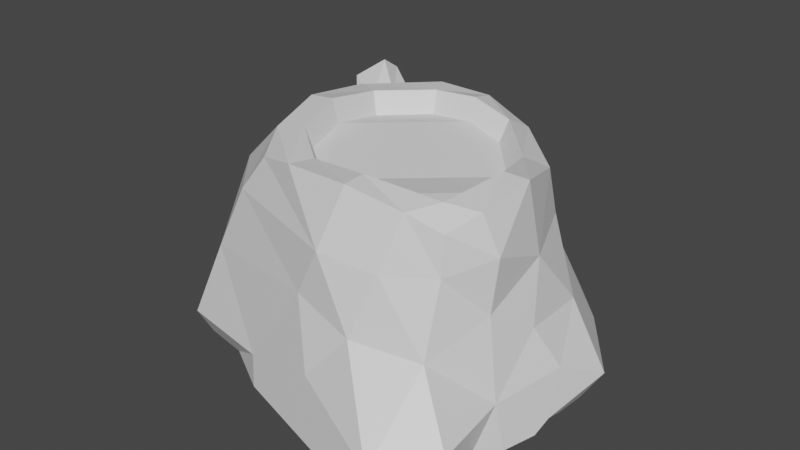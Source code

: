 # Source: Strump.blend  (saved by Blender 2.81.16; exported with 4.5.12 LTS)
import bpy
from mathutils import Matrix  # noqa: F401  (used for matrix-valued properties, if any)

bpy.ops.wm.read_factory_settings(use_empty=True)
scene = bpy.context.scene
scene.name = 'Scene'

# ---- materials (node trees are filled in below, after node groups)
mat_bark = bpy.data.materials.new('Bark')
mat_bark.alpha_threshold = 0.0
mat_bark.use_transparent_shadow = False
mat_bark.line_color = (0.0, 0.0, 0.0, 1.0)
mat_wood = bpy.data.materials.new('Wood')
mat_wood.use_transparent_shadow = False

# ---- material node trees
mat_bark.use_nodes = True; mat_bark.node_tree.nodes.clear()
_N = mat_bark.node_tree.nodes; _L = mat_bark.node_tree.links
n0 = _N.new('ShaderNodeOutputMaterial'); n0.name = 'Material Output'; n0.location = (300, 300)
n1 = _N.new('ShaderNodeBsdfPrincipled'); n1.name = 'Principled BSDF'; n1.location = (10, 300)
n1.distribution = 'GGX'
n1.subsurface_method = 'BURLEY'
n1.inputs[2].default_value = 0.4
n1.inputs[3].default_value = 1.45
n1.inputs[27].default_value = (0.0, 0.0, 0.0, 1.0)
n1.inputs[28].default_value = 1.0
_L.new(n1.outputs[0], n0.inputs[0])
n0.is_active_output = True
mat_wood.use_nodes = True; mat_wood.node_tree.nodes.clear()
_N = mat_wood.node_tree.nodes; _L = mat_wood.node_tree.links
n0 = _N.new('ShaderNodeOutputMaterial'); n0.name = 'Вывод материала'; n0.location = (300, 300)
n1 = _N.new('ShaderNodeBsdfPrincipled'); n1.name = 'Принципиальный BSDF'; n1.location = (10, 300)
n1.distribution = 'GGX'
n1.subsurface_method = 'BURLEY'
n1.inputs[3].default_value = 1.45
n1.inputs[27].default_value = (0.0, 0.0, 0.0, 1.0)
n1.inputs[28].default_value = 1.0
_L.new(n1.outputs[0], n0.inputs[0])
n0.is_active_output = True

# ---- world
world_world = bpy.data.worlds.new('World'); scene.world = world_world
world_world.use_nodes = True; world_world.node_tree.nodes.clear()
_N = world_world.node_tree.nodes; _L = world_world.node_tree.links
n0 = _N.new('ShaderNodeOutputWorld'); n0.name = 'World Output'; n0.location = (300, 300)
n1 = _N.new('ShaderNodeBackground'); n1.name = 'Background'; n1.location = (10, 300)
n1.inputs[0].default_value = (0.05088, 0.05088, 0.05088, 1.0)
_L.new(n1.outputs[0], n0.inputs[0])
n0.is_active_output = True
world_world.color = (0.05088, 0.05088, 0.05088)
world_world.use_sun_shadow = False
world_world.sun_shadow_jitter_overblur = 0.0

# ---- meshes
me_strump = bpy.data.meshes.new('Strump')
me_strump.from_pydata([(0.7663, 0.6988, 1.407), (0.8806, -0.8408, 1.865), (-0.9056, 0.8617, 1.834), (-0.7698, -0.9658, 1.788), (1.01, 0.8183, 0.6487), (-1.237, -1.08, 0.9029), (1.066, -1.26, 0.8004), (-1.469, 1.427, 1.447), (0.249, -0.9565, 1.937), (0.9352, -0.1776, 1.884), (-0.8403, -0.1104, 2.007), (-0.05942, 0.8163, 1.938), (1.585, -0.3783, 0.07828), (0.07188, 1.48, 0.9054), (1.365, -0.3144, 0.7706), (-1.607, -0.09233, 1.014), (0.0147, -1.404, 1.038), (1.283, 0.7508, 0.3231), (-0.9907, -1.019, 1.47), (1.459, -1.508, 0.3316), (-1.106, 1.095, 0.4), (-0.2895, -0.9017, 1.887), (0.923, -0.6631, 1.89), (-0.8383, 0.4101, 1.926), (0.3309, 0.7632, 1.852), (0.8929, 0.7169, 1.028), (-1.478, -1.2, 0.2226), (1.018, -1.018, 1.37), (-1.004, 0.9728, 1.512), (0.7049, -0.8879, 1.909), (0.7857, 0.3058, 1.797), (-0.7157, -0.5731, 1.945), (-0.4728, 0.8154, 1.907), (0.6548, 1.06, 0.8166), (-0.5308, 1.375, 0.9303), (0.128, 1.514, 0.3326), (-0.03256, 1.244, 1.402), (1.235, -0.7057, 1.011), (1.336, 0.2896, 0.7475), (1.551, -0.1994, 0.4393), (1.249, -0.1142, 1.263), (-1.503, 0.5405, 1.02), (-1.661, -0.4424, 0.7452), (-2.011, 0.04353, 0.2663), (-1.436, -0.04838, 1.584), (-0.4958, -1.286, 0.9271), (0.5388, -1.481, 0.9043), (0.1989, -1.582, 0.4954), (0.1799, -1.404, 1.46), (0.6767, -1.299, 1.394), (1.074, -1.908, 0.252), (-0.5949, -1.381, 0.2418), (-1.331, -0.6109, 1.527), (-2.104, -0.4815, 0.02862), (-1.379, 0.759, 0.6217), (1.07, 0.3992, 1.256), (1.703, 0.2259, 0.2249), (1.4, -0.8296, 0.3745), (-0.6208, 1.248, 1.409), (-0.7098, 1.227, 0.5954), (0.8352, 1.254, 0.2681), (0.4614, 1.025, 1.221), (1.27, -0.6657, 1.48), (-1.3, 0.5964, 1.492), (-0.3738, -1.226, 1.414), (-1.223, 1.196, 1.39), (-1.779, 1.68, 1.685), (-1.547, 0.8713, 1.06), (-1.44, 1.341, 0.4963), (-0.8211, 1.656, 0.9351), (-1.596, 0.9631, 0.7272), (-0.9911, 1.424, 1.264), (-1.044, 1.507, 0.6313), (-1.411, 0.9721, 1.324), (-1.705, 1.153, 1.227), (-1.717, 1.508, 0.8399), (-1.274, 1.769, 1.048), (-1.73, 1.226, 0.9872), (-1.334, 1.599, 1.324), (-1.458, 1.659, 0.8758), (-1.603, 1.259, 1.4), (-1.971, 1.534, 1.51), (-2.04, 1.758, 1.308), (-1.813, 1.868, 1.449), (-2.008, 1.613, 1.428), (-1.79, 1.782, 1.549), (-1.886, 1.817, 1.373), (-1.874, 1.595, 1.582), (-2.046, 1.585, 1.4), (-2.01, 1.752, 1.361), (-1.992, 1.472, 1.516), (-1.82, 1.691, 1.64), (-1.747, 1.805, 1.573), (-1.773, 1.917, 1.434), (-1.884, 1.85, 1.33), (-1.861, 1.555, 1.616), (-1.766, 1.656, 1.595), (-1.852, 1.678, 1.446), (-1.918, 1.498, 1.464), (-1.956, 1.717, 1.316), (-1.759, 1.832, 1.404), (-1.955, 1.577, 1.383), (-1.736, 1.746, 1.504), (-1.832, 1.781, 1.328), (-1.82, 1.559, 1.537), (1.116, -0.6787, 1.793), (1.002, -0.9678, 1.697), (0.7336, -1.08, 1.825), (0.2555, -1.163, 1.93), (0.9711, 0.4033, 1.726), (1.146, -0.1468, 1.865), (-0.9006, -0.6858, 1.923), (-1.048, -0.1354, 1.995), (-0.5683, 1.019, 1.901), (-0.05551, 1.019, 1.897), (-0.3712, -1.097, 1.888), (-1.046, 0.4862, 1.918), (0.4116, 0.9386, 1.749), (-0.04708, 0.72, 1.748), (0.6945, 0.2275, 1.626), (-0.764, 0.3539, 1.736), (-0.7676, -0.1191, 1.809), (-0.2608, -0.8434, 1.701), (0.2339, -0.897, 1.747), (0.8652, -0.1936, 1.699), (0.6515, -0.8375, 1.722), (0.8517, -0.6347, 1.706), (0.8129, -0.7962, 1.683), (-0.654, -0.5406, 1.752), (-0.4269, 0.721, 1.719), (0.3149, 0.6615, 1.674), (1.066, 1.0, 2.742e-06), (1.373, 0.5957, 2.682e-06), (0.8644, 1.226, 2.742e-06), (0.558, 1.338, 2.742e-06), (0.1371, 1.536, 2.742e-06), (-0.5577, 1.342, 2.742e-06), (-0.2714, 1.43, 2.801e-06), (-1.077, 1.096, 2.742e-06), (-1.002, 1.12, 2.801e-06), (1.431, 0.526, 2.682e-06), (1.571, 0.1127, 2.742e-06), (1.554, -0.1766, 2.742e-06), (1.434, -0.4018, 2.742e-06), (1.489, -0.8379, 2.742e-06), (1.566, -0.5337, 2.742e-06), (1.404, -1.448, 2.742e-06), (1.374, -1.142, 2.682e-06), (-1.325, 0.6897, 2.742e-06), (-1.386, 0.6028, 2.742e-06), (-1.574, 0.4152, 2.742e-06), (-1.934, 0.07245, 2.742e-06), (-2.08, -0.4262, 2.742e-06), (-1.403, -1.099, 2.742e-06), (-2.008, -0.5469, 2.742e-06), (-2.097, -0.4775, 2.742e-06), (1.201, -1.673, 2.742e-06), (1.095, -1.854, 2.801e-06), (0.8876, -1.899, 2.742e-06), (0.4225, -1.752, 2.682e-06), (-0.1387, -1.574, 2.742e-06), (-0.5227, -1.456, 2.742e-06), (-0.9992, -1.177, 2.742e-06)], [], [(64, 3, 18), (63, 2, 28), (62, 106, 27), (61, 0, 25), (60, 4, 17), (34, 35, 59), (113, 36, 58), (57, 6, 19), (38, 39, 56), (109, 40, 55), (59, 69, 34), (42, 43, 53), (52, 112, 44), (51, 5, 26), (46, 47, 50), (49, 108, 48), (32, 23, 120, 129), (46, 48, 16), (6, 49, 46), (27, 107, 49), (50, 158, 157), (6, 50, 19), (51, 162, 161), (47, 45, 51), (52, 15, 42), (5, 52, 42), (18, 111, 52), (53, 152, 155), (5, 53, 26), (43, 150, 151), (43, 41, 54), (38, 40, 14), (25, 38, 4), (0, 55, 25), (56, 12, 142, 141), (17, 38, 56), (57, 147, 144), (12, 57, 144, 145), (14, 57, 39), (34, 36, 13), (34, 71, 58), (28, 113, 58), (28, 73, 63), (35, 134, 135), (13, 60, 35), (33, 25, 4), (13, 61, 33), (36, 117, 61), (37, 27, 6), (40, 37, 14), (110, 62, 40), (41, 73, 67), (44, 41, 15), (44, 116, 63), (45, 18, 5), (16, 64, 45), (48, 115, 64), (70, 75, 68), (65, 78, 7), (68, 79, 72), (65, 80, 73), (20, 72, 59), (20, 70, 68), (28, 71, 65), (54, 67, 70), (7, 95, 80), (74, 88, 77), (78, 93, 92), (76, 94, 93), (73, 74, 67), (72, 76, 69), (71, 76, 78), (67, 77, 70), (81, 104, 98), (84, 99, 89), (85, 96, 91), (86, 99, 103), (75, 94, 79), (7, 92, 66), (75, 88, 82), (80, 90, 74), (89, 88, 84), (81, 88, 90), (91, 92, 85), (83, 92, 93), (89, 94, 82), (83, 94, 86), (91, 95, 66), (81, 95, 87), (101, 97, 99), (97, 102, 100), (97, 103, 99), (104, 97, 98), (86, 100, 83), (83, 102, 85), (81, 101, 84), (87, 96, 104), (64, 115, 3), (63, 116, 2), (62, 105, 106), (61, 117, 0), (60, 33, 4), (34, 13, 35), (113, 114, 36), (57, 37, 6), (38, 14, 39), (109, 110, 40), (59, 72, 69), (42, 15, 43), (52, 111, 112), (51, 45, 5), (46, 16, 47), (49, 107, 108), (0, 117, 109), (10, 31, 128, 121), (30, 24, 130, 119), (113, 2, 116), (9, 30, 119, 124), (29, 1, 127, 125), (111, 3, 115), (8, 29, 125, 123), (24, 11, 118, 130), (1, 22, 126, 127), (23, 10, 121, 120), (22, 9, 124, 126), (21, 8, 123, 122), (46, 49, 48), (6, 27, 49), (27, 106, 107), (50, 47, 159, 158), (6, 46, 50), (51, 26, 153, 162), (47, 16, 45), (52, 44, 15), (5, 18, 52), (18, 3, 111), (53, 43, 151, 152), (5, 42, 53), (43, 54, 149, 150), (43, 15, 41), (38, 55, 40), (25, 55, 38), (0, 109, 55), (56, 39, 12), (17, 4, 38), (57, 19, 146, 147), (12, 39, 57), (14, 37, 57), (34, 58, 36), (34, 69, 71), (28, 2, 113), (28, 65, 73), (35, 60, 133, 134), (13, 33, 60), (33, 61, 25), (13, 36, 61), (36, 114, 117), (37, 62, 27), (40, 62, 37), (110, 105, 62), (41, 63, 73), (44, 63, 41), (44, 112, 116), (45, 64, 18), (16, 48, 64), (48, 108, 115), (70, 77, 75), (65, 71, 78), (68, 75, 79), (65, 7, 80), (20, 68, 72), (20, 54, 70), (28, 58, 71), (54, 41, 67), (7, 66, 95), (74, 90, 88), (78, 76, 93), (76, 79, 94), (73, 80, 74), (72, 79, 76), (71, 69, 76), (67, 74, 77), (81, 87, 104), (84, 101, 99), (85, 102, 96), (86, 89, 99), (75, 82, 94), (7, 78, 92), (75, 77, 88), (80, 95, 90), (89, 82, 88), (81, 84, 88), (91, 66, 92), (83, 85, 92), (89, 86, 94), (83, 93, 94), (91, 87, 95), (81, 90, 95), (101, 98, 97), (97, 96, 102), (97, 100, 103), (104, 96, 97), (86, 103, 100), (83, 100, 102), (81, 98, 101), (87, 91, 96), (22, 1, 106, 105), (29, 8, 108, 107), (30, 9, 110, 109), (31, 10, 112, 111), (32, 11, 114, 113), (8, 21, 115, 108), (9, 22, 105, 110), (10, 23, 116, 112), (11, 24, 117, 114), (1, 29, 107, 106), (24, 30, 109, 117), (23, 32, 113, 116), (21, 31, 111, 115), (121, 119, 118), (130, 118, 119), (118, 129, 120), (120, 121, 118), (121, 128, 122), (122, 123, 119), (121, 122, 119), (123, 125, 124), (125, 127, 126), (124, 125, 126), (124, 119, 123), (11, 32, 129, 118), (31, 21, 122, 128), (132, 131, 17), (161, 160, 51), (143, 142, 12), (137, 136, 59, 35), (157, 156, 50), (139, 138, 20, 59), (154, 153, 26, 53), (141, 140, 56), (156, 146, 19, 50), (145, 143, 12), (131, 133, 60, 17), (148, 149, 54, 20), (160, 159, 47, 51), (135, 137, 35), (155, 154, 53), (140, 132, 17, 56), (136, 139, 59), (138, 148, 20)])
me_strump.polygons.foreach_set('material_index', [0, 0, 0, 0, 0, 0, 0, 0, 0, 0, 0, 0, 0, 0, 0, 0, 0, 0, 0, 0, 0, 0, 0, 0, 0, 0, 0, 0, 0, 0, 0, 0, 0, 0, 0, 0, 0, 0, 0, 0, 0, 0, 0, 0, 0, 0, 0, 0, 0, 0, 0, 0, 0, 0, 0, 0, 0, 0, 0, 0, 0, 0, 0, 0, 0, 0, 0, 0, 0, 0, 0, 0, 0, 0, 0, 0, 0, 0, 0, 0, 0, 0, 0, 0, 0, 0, 0, 0, 0, 1, 1, 1, 1, 0, 0, 0, 0, 0, 0, 0, 0, 0, 0, 0, 0, 0, 0, 0, 0, 0, 0, 0, 0, 0, 0, 0, 0, 0, 0, 0, 0, 0, 0, 0, 0, 0, 0, 0, 0, 0, 0, 0, 0, 0, 0, 0, 0, 0, 0, 0, 0, 0, 0, 0, 0, 0, 0, 0, 0, 0, 0, 0, 0, 0, 0, 0, 0, 0, 0, 0, 0, 0, 0, 0, 0, 0, 0, 0, 0, 0, 0, 0, 0, 0, 0, 0, 0, 0, 0, 0, 0, 0, 0, 0, 0, 0, 0, 0, 0, 0, 0, 0, 0, 0, 0, 0, 0, 0, 1, 1, 1, 1, 0, 0, 0, 0, 0, 0, 0, 0, 0, 0, 0, 0, 0, 0, 0, 0, 0, 1, 1, 1, 1, 1, 1, 1, 1, 1, 1, 1, 0, 0, 0, 0, 0, 0, 0, 0, 0, 0, 0, 0, 0, 0, 0, 0, 0, 0, 0, 0])
_uv = me_strump.uv_layers.new(name='UVКарта')
_uv.uv.foreach_set('vector', [0.5625, 0.9375, 0.625, 1.0, 0.5625, 1.0, 0.5625, 0.1875, 0.625, 0.25, 0.5625, 0.25, 0.5625, 0.6875, 0.625, 0.75, 0.5625, 0.75, 0.5625, 0.4375, 0.625, 0.5, 0.5625, 0.5, 0.4375, 0.4375, 0.5, 0.5, 0.4375, 0.5, 0.5, 0.3125, 0.4375, 0.375, 0.4375, 0.3125, 0.625, 0.3125, 0.5625, 0.375, 0.5625, 0.3125, 0.4375, 0.6875, 0.5, 0.75, 0.4375, 0.75, 0.5, 0.5625, 0.4375, 0.625, 0.4375, 0.5625, 0.625, 0.5625, 0.5625, 0.625, 0.5625, 0.5625, 0.4375, 0.3125, 0.5, 0.3125, 0.5, 0.3125, 0.5, 0.0625, 0.4375, 0.125, 0.4375, 0.0625, 0.5625, 0.0625, 0.625, 0.125, 0.5625, 0.125, 0.4375, 0.9375, 0.5, 1.0, 0.4375, 1.0, 0.5, 0.8125, 0.4375, 0.875, 0.4375, 0.8125, 0.5625, 0.8125, 0.625, 0.875, 0.5625, 0.875, 0.8024, 0.5239, 0.8501, 0.5715, 0.8501, 0.5715, 0.8024, 0.5239, 0.5, 0.8125, 0.5625, 0.875, 0.5, 0.875, 0.5, 0.75, 0.5625, 0.8125, 0.5, 0.8125, 0.5625, 0.75, 0.625, 0.8125, 0.5625, 0.8125, 0.4375, 0.8125, 0.413, 0.837, 0.4162, 0.8125, 0.5, 0.75, 0.4375, 0.8125, 0.4375, 0.75, 0.4375, 0.9375, 0.4034, 0.9716, 0.4082, 0.9375, 0.4375, 0.875, 0.5, 0.9375, 0.4375, 0.9375, 0.5625, 0.0625, 0.5, 0.125, 0.5, 0.0625, 0.5, 0.0, 0.5625, 0.0625, 0.5, 0.0625, 0.5625, 0.0, 0.625, 0.0625, 0.5625, 0.0625, 0.4375, 0.0625, 0.4316, 0.06842, 0.4338, 0.0625, 0.5, 0.0, 0.4375, 0.0625, 0.4375, 0.0, 0.4375, 0.125, 0.3937, 0.1688, 0.4067, 0.125, 0.4375, 0.125, 0.5, 0.1875, 0.4375, 0.1875, 0.5, 0.5625, 0.5625, 0.625, 0.5, 0.625, 0.5625, 0.5, 0.5, 0.5625, 0.5, 0.5, 0.625, 0.5, 0.5625, 0.5625, 0.5625, 0.5, 0.4375, 0.5625, 0.375, 0.625, 0.375, 0.5966, 0.3934, 0.5625, 0.4375, 0.5, 0.5, 0.5625, 0.4375, 0.5625, 0.4375, 0.6875, 0.4028, 0.7222, 0.3933, 0.6875, 0.375, 0.625, 0.4375, 0.6875, 0.3933, 0.6875, 0.375, 0.646, 0.5, 0.625, 0.4375, 0.6875, 0.4375, 0.625, 0.5, 0.3125, 0.5625, 0.375, 0.5, 0.375, 0.5, 0.3125, 0.5625, 0.3125, 0.5625, 0.3125, 0.5625, 0.25, 0.625, 0.3125, 0.5625, 0.3125, 0.5625, 0.25, 0.5625, 0.1875, 0.5625, 0.1875, 0.4375, 0.375, 0.4024, 0.4101, 0.397, 0.375, 0.5, 0.375, 0.4375, 0.4375, 0.4375, 0.375, 0.5, 0.4375, 0.5625, 0.5, 0.5, 0.5, 0.5, 0.375, 0.5625, 0.4375, 0.5, 0.4375, 0.5625, 0.375, 0.625, 0.4375, 0.5625, 0.4375, 0.5, 0.6875, 0.5625, 0.75, 0.5, 0.75, 0.5625, 0.625, 0.5, 0.6875, 0.5, 0.625, 0.625, 0.625, 0.5625, 0.6875, 0.5625, 0.625, 0.5, 0.1875, 0.5625, 0.1875, 0.5, 0.1875, 0.5625, 0.125, 0.5, 0.1875, 0.5, 0.125, 0.5625, 0.125, 0.625, 0.1875, 0.5625, 0.1875, 0.5, 0.9375, 0.5625, 1.0, 0.5, 1.0, 0.5, 0.875, 0.5625, 0.9375, 0.5, 0.9375, 0.5625, 0.875, 0.625, 0.9375, 0.5625, 0.9375, 0.4375, 0.1875, 0.4375, 0.25, 0.4375, 0.25, 0.5625, 0.25, 0.5625, 0.3125, 0.5625, 0.25, 0.4375, 0.25, 0.4375, 0.3125, 0.4375, 0.3125, 0.5625, 0.25, 0.5625, 0.1875, 0.5625, 0.1875, 0.4375, 0.25, 0.4375, 0.3125, 0.4375, 0.3125, 0.4375, 0.25, 0.4375, 0.1875, 0.4375, 0.25, 0.5625, 0.25, 0.5625, 0.3125, 0.5625, 0.25, 0.4375, 0.1875, 0.5, 0.1875, 0.4375, 0.1875, 0.5625, 0.25, 0.5625, 0.1875, 0.5625, 0.1875, 0.5, 0.1875, 0.4375, 0.1875, 0.4375, 0.1875, 0.5625, 0.3125, 0.5, 0.3125, 0.5625, 0.3125, 0.5, 0.3125, 0.4375, 0.3125, 0.5, 0.3125, 0.5625, 0.1875, 0.5, 0.1875, 0.5, 0.1875, 0.4375, 0.3125, 0.5, 0.3125, 0.5, 0.3125, 0.5625, 0.3125, 0.5, 0.3125, 0.5625, 0.3125, 0.5, 0.1875, 0.4375, 0.1875, 0.4375, 0.1875, 0.4997, 0.2036, 0.5393, 0.2112, 0.4997, 0.2036, 0.4615, 0.2083, 0.454, 0.2502, 0.454, 0.2502, 0.5386, 0.2887, 0.5461, 0.2499, 0.5461, 0.2499, 0.4612, 0.2911, 0.454, 0.2502, 0.4612, 0.2911, 0.4375, 0.25, 0.4375, 0.3125, 0.4375, 0.3125, 0.5625, 0.25, 0.5625, 0.3125, 0.5625, 0.25, 0.4375, 0.25, 0.4375, 0.1875, 0.4375, 0.25, 0.5625, 0.1875, 0.5, 0.1875, 0.5, 0.1875, 0.454, 0.2502, 0.4375, 0.1875, 0.4615, 0.2083, 0.4997, 0.2036, 0.4375, 0.1875, 0.5, 0.1875, 0.5461, 0.2499, 0.5625, 0.3125, 0.5386, 0.2887, 0.4988, 0.2966, 0.5625, 0.3125, 0.5, 0.3125, 0.454, 0.2502, 0.4375, 0.3125, 0.4375, 0.25, 0.4988, 0.2966, 0.4375, 0.3125, 0.4612, 0.2911, 0.5461, 0.2499, 0.5625, 0.1875, 0.5625, 0.25, 0.4997, 0.2036, 0.5625, 0.1875, 0.5393, 0.2112, 0.4615, 0.2083, 0.5, 0.25, 0.454, 0.2502, 0.5, 0.25, 0.5386, 0.2887, 0.4988, 0.2966, 0.5, 0.25, 0.4612, 0.2911, 0.454, 0.2502, 0.5393, 0.2112, 0.5, 0.25, 0.4997, 0.2036, 0.4612, 0.2911, 0.4988, 0.2966, 0.4988, 0.2966, 0.4988, 0.2966, 0.5386, 0.2887, 0.5386, 0.2887, 0.4997, 0.2036, 0.4615, 0.2083, 0.4615, 0.2083, 0.5393, 0.2112, 0.5461, 0.2499, 0.5393, 0.2112, 0.5625, 0.9375, 0.625, 0.9375, 0.625, 1.0, 0.5625, 0.1875, 0.625, 0.1875, 0.625, 0.25, 0.5625, 0.6875, 0.625, 0.6875, 0.625, 0.75, 0.5625, 0.4375, 0.625, 0.4375, 0.625, 0.5, 0.4375, 0.4375, 0.5, 0.4375, 0.5, 0.5, 0.5, 0.3125, 0.5, 0.375, 0.4375, 0.375, 0.625, 0.3125, 0.625, 0.375, 0.5625, 0.375, 0.4375, 0.6875, 0.5, 0.6875, 0.5, 0.75, 0.5, 0.5625, 0.5, 0.625, 0.4375, 0.625, 0.625, 0.5625, 0.625, 0.625, 0.5625, 0.625, 0.4375, 0.3125, 0.4375, 0.3125, 0.5, 0.3125, 0.5, 0.0625, 0.5, 0.125, 0.4375, 0.125, 0.5625, 0.0625, 0.625, 0.0625, 0.625, 0.125, 0.4375, 0.9375, 0.5, 0.9375, 0.5, 1.0, 0.5, 0.8125, 0.5, 0.875, 0.4375, 0.875, 0.5625, 0.8125, 0.625, 0.8125, 0.625, 0.875, 0.625, 0.5, 0.6875, 0.5, 0.625, 0.5625, 0.8487, 0.6206, 0.8422, 0.6832, 0.8422, 0.6832, 0.8487, 0.6206, 0.6519, 0.5802, 0.704, 0.5281, 0.704, 0.5281, 0.6519, 0.5802, 0.8125, 0.5, 0.875, 0.5, 0.875, 0.5625, 0.6598, 0.6373, 0.6519, 0.5802, 0.6519, 0.5802, 0.6598, 0.6373, 0.7083, 0.704, 0.6725, 0.704, 0.6725, 0.704, 0.7083, 0.704, 0.875, 0.6875, 0.875, 0.75, 0.8125, 0.75, 0.7436, 0.7271, 0.7083, 0.704, 0.7083, 0.704, 0.7436, 0.7271, 0.704, 0.5281, 0.7553, 0.5281, 0.7553, 0.5281, 0.704, 0.5281, 0.6725, 0.704, 0.6598, 0.6936, 0.6598, 0.6936, 0.6725, 0.704, 0.8501, 0.5715, 0.8487, 0.6206, 0.8487, 0.6206, 0.8501, 0.5715, 0.6598, 0.6936, 0.6598, 0.6373, 0.6598, 0.6373, 0.6598, 0.6936, 0.7919, 0.7335, 0.7436, 0.7271, 0.7436, 0.7271, 0.7919, 0.7335, 0.5, 0.8125, 0.5625, 0.8125, 0.5625, 0.875, 0.5, 0.75, 0.5625, 0.75, 0.5625, 0.8125, 0.5625, 0.75, 0.625, 0.75, 0.625, 0.8125, 0.4375, 0.8125, 0.4375, 0.875, 0.4026, 0.875, 0.413, 0.837, 0.5, 0.75, 0.5, 0.8125, 0.4375, 0.8125, 0.4375, 0.9375, 0.4375, 1.0, 0.4047, 1.0, 0.4034, 0.9716, 0.4375, 0.875, 0.5, 0.875, 0.5, 0.9375, 0.5625, 0.0625, 0.5625, 0.125, 0.5, 0.125, 0.5, 0.0, 0.5625, 0.0, 0.5625, 0.0625, 0.5625, 0.0, 0.625, 0.0, 0.625, 0.0625, 0.4375, 0.0625, 0.4375, 0.125, 0.4067, 0.125, 0.4316, 0.06842, 0.5, 0.0, 0.5, 0.0625, 0.4375, 0.0625, 0.4375, 0.125, 0.4375, 0.1875, 0.3847, 0.1875, 0.3937, 0.1688, 0.4375, 0.125, 0.5, 0.125, 0.5, 0.1875, 0.5, 0.5625, 0.5625, 0.5625, 0.5625, 0.625, 0.5625, 0.5, 0.5625, 0.5625, 0.5, 0.5625, 0.625, 0.5, 0.625, 0.5625, 0.5625, 0.5625, 0.4375, 0.5625, 0.4375, 0.625, 0.375, 0.625, 0.4375, 0.5, 0.5, 0.5, 0.5, 0.5625, 0.4375, 0.6875, 0.4375, 0.75, 0.4047, 0.75, 0.4028, 0.7222, 0.375, 0.625, 0.4375, 0.625, 0.4375, 0.6875, 0.5, 0.625, 0.5, 0.6875, 0.4375, 0.6875, 0.5, 0.3125, 0.5625, 0.3125, 0.5625, 0.375, 0.5, 0.3125, 0.5, 0.3125, 0.5625, 0.3125, 0.5625, 0.25, 0.625, 0.25, 0.625, 0.3125, 0.5625, 0.25, 0.5625, 0.25, 0.5625, 0.1875, 0.4375, 0.375, 0.4375, 0.4375, 0.4057, 0.4375, 0.4024, 0.4101, 0.5, 0.375, 0.5, 0.4375, 0.4375, 0.4375, 0.5, 0.4375, 0.5625, 0.4375, 0.5625, 0.5, 0.5, 0.375, 0.5625, 0.375, 0.5625, 0.4375, 0.5625, 0.375, 0.625, 0.375, 0.625, 0.4375, 0.5, 0.6875, 0.5625, 0.6875, 0.5625, 0.75, 0.5625, 0.625, 0.5625, 0.6875, 0.5, 0.6875, 0.625, 0.625, 0.625, 0.6875, 0.5625, 0.6875, 0.5, 0.1875, 0.5625, 0.1875, 0.5625, 0.1875, 0.5625, 0.125, 0.5625, 0.1875, 0.5, 0.1875, 0.5625, 0.125, 0.625, 0.125, 0.625, 0.1875, 0.5, 0.9375, 0.5625, 0.9375, 0.5625, 1.0, 0.5, 0.875, 0.5625, 0.875, 0.5625, 0.9375, 0.5625, 0.875, 0.625, 0.875, 0.625, 0.9375, 0.4375, 0.1875, 0.4375, 0.1875, 0.4375, 0.25, 0.5625, 0.25, 0.5625, 0.3125, 0.5625, 0.3125, 0.4375, 0.25, 0.4375, 0.25, 0.4375, 0.3125, 0.5625, 0.25, 0.5625, 0.25, 0.5625, 0.1875, 0.4375, 0.25, 0.4375, 0.25, 0.4375, 0.3125, 0.4375, 0.25, 0.4375, 0.1875, 0.4375, 0.1875, 0.5625, 0.25, 0.5625, 0.3125, 0.5625, 0.3125, 0.4375, 0.1875, 0.5, 0.1875, 0.5, 0.1875, 0.5625, 0.25, 0.5625, 0.25, 0.5625, 0.1875, 0.5, 0.1875, 0.5, 0.1875, 0.4375, 0.1875, 0.5625, 0.3125, 0.5, 0.3125, 0.5, 0.3125, 0.5, 0.3125, 0.4375, 0.3125, 0.4375, 0.3125, 0.5625, 0.1875, 0.5625, 0.1875, 0.5, 0.1875, 0.4375, 0.3125, 0.4375, 0.3125, 0.5, 0.3125, 0.5625, 0.3125, 0.5, 0.3125, 0.5, 0.3125, 0.5, 0.1875, 0.5, 0.1875, 0.4375, 0.1875, 0.4997, 0.2036, 0.5393, 0.2112, 0.5393, 0.2112, 0.4615, 0.2083, 0.4615, 0.2083, 0.454, 0.2502, 0.5386, 0.2887, 0.5386, 0.2887, 0.5461, 0.2499, 0.4612, 0.2911, 0.454, 0.2502, 0.454, 0.2502, 0.4375, 0.25, 0.4375, 0.25, 0.4375, 0.3125, 0.5625, 0.25, 0.5625, 0.3125, 0.5625, 0.3125, 0.4375, 0.25, 0.4375, 0.1875, 0.4375, 0.1875, 0.5625, 0.1875, 0.5625, 0.1875, 0.5, 0.1875, 0.454, 0.2502, 0.4375, 0.25, 0.4375, 0.1875, 0.4997, 0.2036, 0.4615, 0.2083, 0.4375, 0.1875, 0.5461, 0.2499, 0.5625, 0.25, 0.5625, 0.3125, 0.4988, 0.2966, 0.5386, 0.2887, 0.5625, 0.3125, 0.454, 0.2502, 0.4612, 0.2911, 0.4375, 0.3125, 0.4988, 0.2966, 0.5, 0.3125, 0.4375, 0.3125, 0.5461, 0.2499, 0.5393, 0.2112, 0.5625, 0.1875, 0.4997, 0.2036, 0.5, 0.1875, 0.5625, 0.1875, 0.4615, 0.2083, 0.4997, 0.2036, 0.5, 0.25, 0.5, 0.25, 0.5461, 0.2499, 0.5386, 0.2887, 0.5, 0.25, 0.4988, 0.2966, 0.4612, 0.2911, 0.5393, 0.2112, 0.5461, 0.2499, 0.5, 0.25, 0.4612, 0.2911, 0.4612, 0.2911, 0.4988, 0.2966, 0.4988, 0.2966, 0.4988, 0.2966, 0.5386, 0.2887, 0.4997, 0.2036, 0.4997, 0.2036, 0.4615, 0.2083, 0.5393, 0.2112, 0.5461, 0.2499, 0.5461, 0.2499, 0.6598, 0.6936, 0.6725, 0.704, 0.625, 0.75, 0.625, 0.6875, 0.7083, 0.704, 0.7436, 0.7271, 0.75, 0.75, 0.6875, 0.75, 0.6519, 0.5802, 0.6598, 0.6373, 0.625, 0.625, 0.625, 0.5625, 0.8422, 0.6832, 0.8487, 0.6206, 0.875, 0.625, 0.875, 0.6875, 0.8024, 0.5239, 0.7553, 0.5281, 0.75, 0.5, 0.8125, 0.5, 0.7436, 0.7271, 0.7919, 0.7335, 0.8125, 0.75, 0.75, 0.75, 0.6598, 0.6373, 0.6598, 0.6936, 0.625, 0.6875, 0.625, 0.625, 0.8487, 0.6206, 0.8501, 0.5715, 0.875, 0.5625, 0.875, 0.625, 0.7553, 0.5281, 0.704, 0.5281, 0.6875, 0.5, 0.75, 0.5, 0.6725, 0.704, 0.7083, 0.704, 0.6875, 0.75, 0.625, 0.75, 0.704, 0.5281, 0.6519, 0.5802, 0.625, 0.5625, 0.6875, 0.5, 0.8501, 0.5715, 0.8024, 0.5239, 0.8125, 0.5, 0.875, 0.5625, 0.7919, 0.7335, 0.8422, 0.6832, 0.875, 0.6875, 0.8125, 0.75, 0.8487, 0.6206, 0.6486, 0.5745, 0.7553, 0.5281, 0.704, 0.5281, 0.7553, 0.5281, 0.6519, 0.5802, 0.7553, 0.5281, 0.8024, 0.5239, 0.8501, 0.5715, 0.8501, 0.5715, 0.8487, 0.6206, 0.7504, 0.5205, 0.8487, 0.6206, 0.8422, 0.6832, 0.7919, 0.7335, 0.7919, 0.7335, 0.7436, 0.7271, 0.6519, 0.5802, 0.8487, 0.6206, 0.7919, 0.7335, 0.6519, 0.5802, 0.7436, 0.7271, 0.7083, 0.704, 0.6515, 0.6247, 0.7083, 0.704, 0.6725, 0.704, 0.6598, 0.6936, 0.6598, 0.6373, 0.6955, 0.7287, 0.6598, 0.6936, 0.6598, 0.6373, 0.6519, 0.5802, 0.7436, 0.7271, 0.7553, 0.5281, 0.8024, 0.5239, 0.8024, 0.5239, 0.7553, 0.5281, 0.8422, 0.6832, 0.7919, 0.7335, 0.7919, 0.7335, 0.8422, 0.6832, 0.3816, 0.5, 0.4028, 0.4653, 0.4375, 0.5, 0.4082, 0.9375, 0.4136, 0.9136, 0.4375, 0.9375, 0.356, 0.625, 0.375, 0.5966, 0.375, 0.625, 0.3982, 0.3357, 0.3905, 0.3125, 0.4375, 0.3125, 0.4375, 0.375, 0.4162, 0.8125, 0.409, 0.784, 0.4375, 0.8125, 0.3865, 0.2615, 0.3907, 0.25, 0.4375, 0.25, 0.4375, 0.3125, 0.4297, 0.05472, 0.4047, 0.0, 0.4375, 0.0, 0.4375, 0.0625, 0.3934, 0.5625, 0.3841, 0.5091, 0.4375, 0.5625, 0.409, 0.784, 0.4047, 0.75, 0.4375, 0.75, 0.4375, 0.8125, 0.375, 0.646, 0.356, 0.625, 0.375, 0.625, 0.4028, 0.4653, 0.4057, 0.4375, 0.4375, 0.4375, 0.4375, 0.5, 0.3889, 0.2014, 0.3847, 0.1875, 0.4375, 0.1875, 0.4375, 0.25, 0.4136, 0.9136, 0.4026, 0.875, 0.4375, 0.875, 0.4375, 0.9375, 0.397, 0.375, 0.3982, 0.3357, 0.4375, 0.375, 0.4338, 0.0625, 0.4297, 0.05472, 0.4375, 0.0625, 0.3841, 0.5091, 0.3816, 0.5, 0.4375, 0.5, 0.4375, 0.5625, 0.3905, 0.3125, 0.3865, 0.2615, 0.4375, 0.3125, 0.3907, 0.25, 0.3889, 0.2014, 0.4375, 0.25])
_uv.active_render = True
_uv = me_strump.uv_layers.new(name='UVMap')
_uv.uv.foreach_set('vector', [0.0, 0.0, 0.0, 0.0, 0.0, 0.0, 0.0, 0.0, 0.0, 0.0, 0.0, 0.0, 0.0, 0.0, 0.0, 0.0, 0.0, 0.0, 0.0, 0.0, 0.0, 0.0, 0.0, 0.0, 0.0, 0.0, 0.0, 0.0, 0.0, 0.0, 0.0, 0.0, 0.0, 0.0, 0.0, 0.0, 0.0, 0.0, 0.0, 0.0, 0.0, 0.0, 0.0, 0.0, 0.0, 0.0, 0.0, 0.0, 0.0, 0.0, 0.0, 0.0, 0.0, 0.0, 0.0, 0.0, 0.0, 0.0, 0.0, 0.0, 0.0, 0.0, 0.0, 0.0, 0.0, 0.0, 0.0, 0.0, 0.0, 0.0, 0.0, 0.0, 0.0, 0.0, 0.0, 0.0, 0.0, 0.0, 0.0, 0.0, 0.0, 0.0, 0.0, 0.0, 0.0, 0.0, 0.0, 0.0, 0.0, 0.0, 0.0, 0.0, 0.0, 0.0, 0.0, 0.0, 0.0, 0.0, 0.0, 0.0, 0.0, 0.0, 0.0, 0.0, 0.0, 0.0, 0.0, 0.0, 0.0, 0.0, 0.0, 0.0, 0.0, 0.0, 0.0, 0.0, 0.0, 0.0, 0.0, 0.0, 0.0, 0.0, 0.0, 0.0, 0.0, 0.0, 0.0, 0.0, 0.0, 0.0, 0.0, 0.0, 0.0, 0.0, 0.0, 0.0, 0.0, 0.0, 0.0, 0.0, 0.0, 0.0, 0.0, 0.0, 0.0, 0.0, 0.0, 0.0, 0.0, 0.0, 0.0, 0.0, 0.0, 0.0, 0.0, 0.0, 0.0, 0.0, 0.0, 0.0, 0.0, 0.0, 0.0, 0.0, 0.0, 0.0, 0.0, 0.0, 0.0, 0.0, 0.0, 0.0, 0.0, 0.0, 0.0, 0.0, 0.0, 0.0, 0.0, 0.0, 0.0, 0.0, 0.0, 0.0, 0.0, 0.0, 0.0, 0.0, 0.0, 0.0, 0.0, 0.0, 0.0, 0.0, 0.0, 0.0, 0.0, 0.0, 0.0, 0.0, 0.0, 0.0, 0.0, 0.0, 0.0, 0.0, 0.0, 0.0, 0.0, 0.0, 0.0, 0.0, 0.0, 0.0, 0.0, 0.0, 0.0, 0.0, 0.0, 0.0, 0.0, 0.0, 0.0, 0.0, 0.0, 0.0, 0.0, 0.0, 0.0, 0.0, 0.0, 0.0, 0.0, 0.0, 0.0, 0.0, 0.0, 0.0, 0.0, 0.0, 0.0, 0.0, 0.0, 0.0, 0.0, 0.0, 0.0, 0.0, 0.0, 0.0, 0.0, 0.0, 0.0, 0.0, 0.0, 0.0, 0.0, 0.0, 0.0, 0.0, 0.0, 0.0, 0.0, 0.0, 0.0, 0.0, 0.0, 0.0, 0.0, 0.0, 0.0, 0.0, 0.0, 0.0, 0.0, 0.0, 0.0, 0.0, 0.0, 0.0, 0.0, 0.0, 0.0, 0.0, 0.0, 0.0, 0.0, 0.0, 0.0, 0.0, 0.0, 0.0, 0.0, 0.0, 0.0, 0.0, 0.0, 0.0, 0.0, 0.0, 0.0, 0.0, 0.0, 0.0, 0.0, 0.0, 0.0, 0.0, 0.0, 0.0, 0.0, 0.0, 0.0, 0.0, 0.0, 0.0, 0.0, 0.0, 0.0, 0.0, 0.0, 0.0, 0.0, 0.0, 0.0, 0.0, 0.0, 0.0, 0.0, 0.0, 0.0, 0.0, 0.0, 0.0, 0.0, 0.0, 0.0, 0.0, 0.0, 0.0, 0.0, 0.0, 0.0, 0.0, 0.0, 0.0, 0.0, 0.0, 0.0, 0.0, 0.0, 0.0, 0.0, 0.0, 0.0, 0.0, 0.0, 0.0, 0.0, 0.0, 0.0, 0.0, 0.0, 0.0, 0.0, 0.0, 0.0, 0.0, 0.0, 0.0, 0.0, 0.0, 0.0, 0.0, 0.0, 0.0, 0.0, 0.0, 0.0, 0.0, 0.0, 0.0, 0.0, 0.0, 0.0, 0.0, 0.0, 0.0, 0.0, 0.0, 0.0, 0.0, 0.0, 0.0, 0.0, 0.0, 0.0, 0.0, 0.0, 0.0, 0.0, 0.0, 0.0, 0.0, 0.0, 0.0, 0.0, 0.0, 0.0, 0.0, 0.0, 0.0, 0.0, 0.0, 0.0, 0.0, 0.0, 0.0, 0.0, 0.0, 0.0, 0.0, 0.0, 0.0, 0.0, 0.0, 0.0, 0.0, 0.0, 0.0, 0.0, 0.0, 0.0, 0.0, 0.0, 0.0, 0.0, 0.0, 0.0, 0.0, 0.0, 0.0, 0.0, 0.0, 0.0, 0.0, 0.0, 0.0, 0.0, 0.0, 0.0, 0.0, 0.0, 0.0, 0.0, 0.0, 0.0, 0.0, 0.0, 0.0, 0.0, 0.0, 0.0, 0.0, 0.0, 0.0, 0.0, 0.0, 0.0, 0.0, 0.0, 0.0, 0.0, 0.0, 0.0, 0.0, 0.0, 0.0, 0.0, 0.0, 0.0, 0.0, 0.0, 0.0, 0.0, 0.0, 0.0, 0.0, 0.0, 0.0, 0.0, 0.0, 0.0, 0.0, 0.0, 0.0, 0.0, 0.0, 0.0, 0.0, 0.0, 0.0, 0.0, 0.0, 0.0, 0.0, 0.0, 0.0, 0.0, 0.0, 0.0, 0.0, 0.0, 0.0, 0.0, 0.0, 0.0, 0.0, 0.0, 0.0, 0.0, 0.0, 0.0, 0.0, 0.0, 0.0, 0.0, 0.0, 0.0, 0.0, 0.0, 0.0, 0.0, 0.0, 0.0, 0.0, 0.0, 0.0, 0.0, 0.0, 0.0, 0.0, 0.0, 0.0, 0.0, 0.0, 0.0, 0.0, 0.0, 0.0, 0.0, 0.0, 0.0, 0.0, 0.0, 0.0, 0.0, 0.0, 0.0, 0.0, 0.0, 0.0, 0.0, 0.0, 0.0, 0.0, 0.0, 0.0, 0.0, 0.0, 0.0, 0.0, 0.0, 0.0, 0.0, 0.0, 0.0, 0.0, 0.0, 0.0, 0.0, 0.0, 0.0, 0.0, 0.0, 0.0, 0.0, 0.0, 0.0, 0.0, 0.0, 0.0, 0.0, 0.0, 0.0, 0.0, 0.0, 0.0, 0.0, 0.0, 0.0, 0.0, 0.0, 0.0, 0.0, 0.0, 0.0, 0.0, 0.0, 0.0, 0.0, 0.0, 0.0, 0.0, 0.0, 0.0, 0.0, 0.0, 0.0, 0.0, 0.0, 0.0, 0.0, 0.0, 0.0, 0.0, 0.0, 0.0, 0.0, 0.0, 0.0, 0.0, 0.0, 0.0, 0.0, 0.0, 0.0, 0.0, 0.0, 0.0, 0.0, 0.0, 0.0, 0.0, 0.0, 0.0, 0.0, 0.0, 0.0, 0.0, 0.0, 0.0, 0.0, 0.0, 0.0, 0.0, 0.0, 0.0, 0.0, 0.0, 0.0, 0.0, 0.0, 0.0, 0.0, 0.0, 0.0, 0.0, 0.0, 0.0, 0.0, 0.0, 0.0, 0.0, 0.0, 0.0, 0.0, 0.0, 0.0, 0.0, 0.0, 0.0, 0.0, 0.0, 0.0, 0.0, 0.0, 0.0, 0.0, 0.0, 0.0, 0.0, 0.0, 0.0, 0.0, 0.0, 0.0, 0.0, 0.0, 0.0, 0.0, 0.0, 0.0, 0.0, 0.0, 0.0, 0.0, 0.0, 0.0, 0.0, 0.0, 0.0, 0.0, 0.0, 0.0, 0.0, 0.0, 0.0, 0.0, 0.0, 0.0, 0.0, 0.0, 0.0, 0.0, 0.0, 0.0, 0.0, 0.0, 0.0, 0.0, 0.0, 0.0, 0.0, 0.0, 0.0, 0.0, 0.0, 0.0, 0.0, 0.0, 0.0, 0.0, 0.0, 0.0, 0.0, 0.0, 0.0, 0.0, 0.0, 0.0, 0.0, 0.0, 0.0, 0.0, 0.0, 0.0, 0.0, 0.0, 0.0, 0.0, 0.0, 0.0, 0.0, 0.0, 0.0, 0.0, 0.0, 0.0, 0.0, 0.0, 0.0, 0.0, 0.0, 0.0, 0.0, 0.0, 0.0, 0.0, 0.0, 0.0, 0.0, 0.0, 0.0, 0.0, 0.0, 0.0, 0.0, 0.0, 0.0, 0.0, 0.0, 0.0, 0.0, 0.0, 0.0, 0.0, 0.0, 0.0, 0.0, 0.0, 0.0, 0.0, 0.0, 0.0, 0.0, 0.0, 0.0, 0.0, 0.0, 0.0, 0.0, 0.0, 0.0, 0.0, 0.0, 0.0, 0.0, 0.0, 0.0, 0.0, 0.0, 0.0, 0.0, 0.0, 0.0, 0.0, 0.0, 0.0, 0.0, 0.0, 0.0, 0.0, 0.0, 0.0, 0.0, 0.0, 0.0, 0.0, 0.0, 0.0, 0.0, 0.0, 0.0, 0.0, 0.0, 0.0, 0.0, 0.0, 0.0, 0.0, 0.0, 0.0, 0.0, 0.0, 0.0, 0.0, 0.0, 0.0, 0.0, 0.0, 0.0, 0.0, 0.0, 0.0, 0.0, 0.0, 0.0, 0.0, 0.0, 0.0, 0.0, 0.0, 0.0, 0.0, 0.0, 0.0, 0.0, 0.0, 0.0, 0.0, 0.0, 0.0, 0.0, 0.0, 0.0, 0.0, 0.0, 0.0, 0.0, 0.0, 0.0, 0.0, 0.0, 0.0, 0.0, 0.0, 0.0, 0.0, 0.0, 0.0, 0.0, 0.0, 0.0, 0.0, 0.0, 0.0, 0.0, 0.0, 0.0, 0.0, 0.0, 0.0, 0.0, 0.0, 0.0, 0.0, 0.0, 0.0, 0.0, 0.0, 0.0, 0.0, 0.0, 0.0, 0.0, 0.0, 0.0, 0.0, 0.0, 0.0, 0.0, 0.0, 0.0, 0.0, 0.0, 0.0, 0.0, 0.0, 0.0, 0.0, 0.0, 0.0, 0.0, 0.0, 0.0, 0.0, 0.0, 0.0, 0.0, 0.0, 0.0, 0.0, 0.0, 0.0, 0.0, 0.0, 0.0, 0.0, 0.0, 0.0, 0.0, 0.0, 0.0, 0.0, 0.0, 0.0, 0.0, 0.0, 0.0, 0.0, 0.0, 0.0, 0.0, 0.0, 0.0, 0.0, 0.0, 0.0, 0.0, 0.0, 0.0, 0.0, 0.0, 0.0, 0.0, 0.0, 0.0, 0.0, 0.0, 0.0, 0.0, 0.0, 0.0, 0.0, 0.0, 0.0, 0.0, 0.0, 0.0, 0.0, 0.0, 0.0, 0.0, 0.0, 0.0, 0.0, 0.0, 0.0, 0.0, 0.0, 0.0, 0.0, 0.0, 0.0, 0.0, 0.0, 0.0, 0.0, 0.0, 0.0, 0.0, 0.0, 0.0, 0.0, 0.0, 0.0, 0.0, 0.0, 0.0, 0.0, 0.0, 0.0, 0.0, 0.0, 0.0, 0.0, 0.0, 0.0, 0.0, 0.0, 0.0, 0.0, 0.0, 0.0, 0.0, 0.0, 0.0, 0.0, 0.0, 0.0, 0.0, 0.0, 0.0, 0.0, 0.0, 0.0, 0.0, 0.0, 0.0, 0.0, 0.0, 0.0, 0.0, 0.0, 0.0, 0.0, 0.0, 0.0, 0.0, 0.0, 0.0, 0.0, 0.0, 0.0, 0.0, 0.0, 0.0, 0.0, 0.0, 0.0, 0.0, 0.0, 0.0, 0.0, 0.0, 0.0, 0.0, 0.0, 0.0, 0.0, 0.0, 0.0, 0.0, 0.0, 0.0, 0.0, 0.0, 0.0, 0.0, 0.0, 0.0, 0.0, 0.0, 0.0, 0.0, 0.0, 0.0, 0.0, 0.0, 0.0, 0.0, 0.0, 0.0, 0.0, 0.0, 0.0, 0.0, 0.0, 0.0, 0.0, 0.0, 0.0, 0.0, 0.0, 0.0, 0.0, 0.0, 0.0, 0.0, 0.0, 0.0, 0.0, 0.0, 0.0, 0.0, 0.0, 0.0, 0.0, 0.0, 0.0, 0.0, 0.0, 0.0, 0.0, 0.0, 0.0, 0.0, 0.0, 0.0, 0.0, 0.0, 0.0, 0.0, 0.0, 0.0, 0.0, 0.0, 0.0, 0.0, 0.0, 0.0, 0.0, 0.0, 0.0, 0.0, 0.0, 0.0, 0.0, 0.0, 0.0, 0.0, 0.0, 0.0, 0.0, 0.0, 0.0, 0.0, 0.0, 0.0, 0.0, 0.0, 0.0, 0.0, 0.0, 0.0, 0.0, 0.0, 0.0, 0.0, 0.0, 0.0, 0.0, 0.0, 0.0, 0.0, 0.0, 0.0, 0.0, 0.0, 0.0, 0.0, 0.0, 0.0, 0.0, 0.0, 0.0, 0.0, 0.0, 0.0, 0.0, 0.0, 0.0, 0.0, 0.0, 0.0, 0.0, 0.0, 0.0, 0.0, 0.0, 0.0, 0.0, 0.0, 0.0, 0.0, 0.0, 0.0, 0.0, 0.0, 0.0, 0.0, 0.0, 0.0, 0.0, 0.0, 0.0, 0.0, 0.0, 0.0, 0.0, 0.0, 0.0, 0.0, 0.0, 0.0, 0.0, 0.0, 0.0, 0.0, 0.0, 0.0, 0.0, 0.0, 0.0, 0.0, 0.0, 0.0, 0.0, 0.0, 0.0, 0.0, 0.0, 0.0, 0.0, 0.0, 0.0, 0.0, 0.0, 0.0, 0.0, 0.0, 0.0, 0.0, 0.0, 0.0, 0.0, 0.0, 0.0, 0.0, 0.0, 0.0, 0.0, 0.0, 0.0, 0.0, 0.0, 0.0, 0.0, 0.0, 0.0, 0.0, 0.0, 0.0, 0.0, 0.0, 0.0, 0.0, 0.0, 0.0, 0.0, 0.0, 0.0, 0.0, 0.0, 0.0, 0.0, 0.0, 0.0, 0.0, 0.0, 0.0, 0.0, 0.0, 0.0, 0.0, 0.0, 0.0, 0.0, 0.0, 0.0, 0.0, 0.0, 0.0, 0.0, 0.0, 0.0, 0.0, 0.0, 0.0, 0.0, 0.0, 0.0, 0.0, 0.0, 0.0, 0.0, 0.0, 0.0, 0.0, 0.0, 0.0, 0.0, 0.0, 0.0, 0.0, 0.0, 0.0, 0.0, 0.0, 0.0, 0.0, 0.0, 0.0, 0.0, 0.0, 0.0, 0.0, 0.0, 0.0, 0.0, 0.0, 0.0, 0.0, 0.0, 0.0, 0.0, 0.0, 0.0, 0.0, 0.0, 0.0, 0.0, 0.0, 0.0, 0.0, 0.0, 0.0, 0.0, 0.0, 0.0, 0.0, 0.0, 0.0, 0.0, 0.0, 0.0, 0.0, 0.0, 0.0, 0.0, 0.0, 0.0, 0.0, 0.0, 0.0, 0.0, 0.0, 0.0, 0.0, 0.0, 0.0, 0.0, 0.0, 0.0, 0.0, 0.0, 0.0, 0.0, 0.0, 0.0, 0.0, 0.0, 0.0, 0.0, 0.0, 0.0, 0.0, 0.0, 0.0, 0.0, 0.0, 0.0, 0.0, 0.0, 0.0, 0.0, 0.0, 0.0, 0.0, 0.0, 0.0, 0.0, 0.0, 0.0, 0.0, 0.0, 0.0, 0.0, 0.0, 0.0, 0.0, 0.0, 0.0, 0.0, 0.0, 0.0, 0.0, 0.0, 0.0, 0.0, 0.0, 0.0, 0.0, 0.0, 0.0, 0.0, 0.0, 0.0, 0.0, 0.0, 0.0, 0.0, 0.0, 0.0, 0.0, 0.0, 0.0, 0.0, 0.0, 0.0, 0.0, 0.0, 0.0, 0.0, 0.0, 0.0, 0.0, 0.0, 0.0, 0.0, 0.0, 0.0, 0.0, 0.0, 0.0, 0.0, 0.0, 0.0, 0.0, 0.0, 0.0, 0.0, 0.0, 0.0, 0.0, 0.0, 0.0, 0.0, 0.0, 0.0, 0.0, 0.0, 0.0, 0.0, 0.0, 0.0, 0.0, 0.0, 0.0, 0.0, 0.0, 0.0, 0.0, 0.0, 0.0, 0.0, 0.0, 0.0, 0.0, 0.0, 0.0, 0.0, 0.0, 0.0, 0.0, 0.0, 0.0, 0.0, 0.0, 0.0, 0.0, 0.0, 0.0, 0.0, 0.0, 0.0, 0.0, 0.0, 0.0, 0.0, 0.0, 0.0, 0.0, 0.0, 0.0, 0.0, 0.0, 0.0, 0.0, 0.0, 0.0, 0.0, 0.0, 0.0, 0.0, 0.0, 0.0, 0.0, 0.0, 0.0, 0.0, 0.0, 0.0, 0.0, 0.0, 0.0, 0.0, 0.0, 0.0, 0.0, 0.0, 0.0, 0.0, 0.0, 0.0, 0.0, 0.0, 0.0, 0.0, 0.0, 0.0, 0.0, 0.0])
me_strump.materials.append(mat_bark)
me_strump.materials.append(mat_wood)
me_strump.use_remesh_preserve_volume = False
me_strump.use_remesh_preserve_attributes = False
me_strump.use_mirror_vertex_groups = False
me_strump.update()

# ---- objects
ob_strump_convcol = bpy.data.objects.new('Strump-convcol', me_strump)

# ---- transforms, parenting, visibility, modifiers, constraints
ob_strump_convcol.location = (0.0, 0.0, 0.0)
ob_strump_convcol.scale = (0.2997, 0.2997, 0.2997)
ob_strump_convcol.lock_rotations_4d = False
ob_strump_convcol.empty_display_type = 'ARROWS'
ob_strump_convcol.lineart.crease_threshold = 0.0
_m = ob_strump_convcol.modifiers.new('Упрощение', 'DECIMATE')
_m.ratio = 0.8371
_m.use_collapse_triangulate = True

# ---- collection membership
scene.collection.objects.link(ob_strump_convcol)

# ---- scene / render settings (as saved in the file)
scene.frame_start = 1; scene.frame_end = 250; scene.frame_set(1)
scene.render.engine = 'BLENDER_EEVEE_NEXT'
scene.cycles.use_denoising = False
scene.cycles.samples = 128
scene.cycles.sampling_pattern = 'TABULATED_SOBOL'
scene.cycles.use_adaptive_sampling = False
scene.cycles.use_light_tree = False
scene.view_settings.view_transform = 'Filmic'
bpy.context.view_layer.update()

# ---- added for rendering (the .blend has no active camera and no usable light): camera, sun
cam_auto = bpy.data.cameras.new('AutoCamera')
cam_auto.lens = 50.0
cam_auto.sensor_width = 36.0
cam_auto.clip_end = 1000.0
ob_auto_camera = bpy.data.objects.new('AutoCamera', cam_auto)
scene.collection.objects.link(ob_auto_camera)
ob_auto_camera.location = (1.53153, -1.91087, 1.57301)
ob_auto_camera.rotation_euler = (1.09748, -7.21219e-08, 0.694738)
scene.camera = ob_auto_camera
light_auto_sun = bpy.data.lights.new('AutoSun', 'SUN')
light_auto_sun.energy = 3.0
light_auto_sun.angle = 0.0523599
ob_auto_sun = bpy.data.objects.new('AutoSun', light_auto_sun)
scene.collection.objects.link(ob_auto_sun)
ob_auto_sun.rotation_euler = (0.872665, 0.174533, 0.523599)
bpy.context.view_layer.update()
